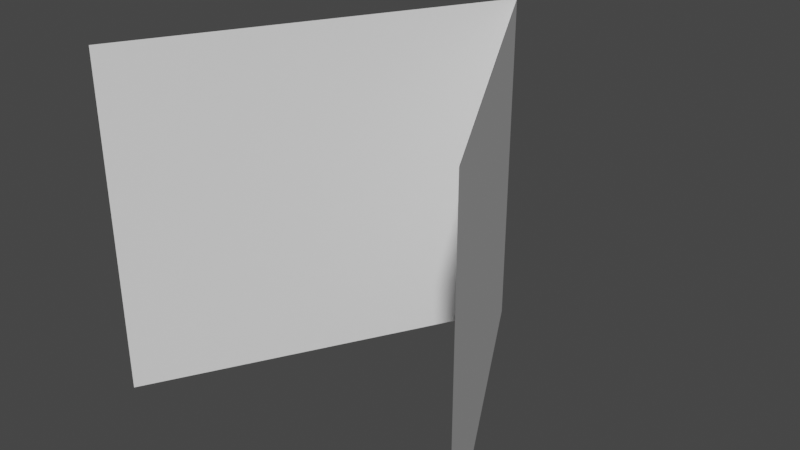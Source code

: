 # Source: DustShape.blend  (saved by Blender 2.83.18; exported with 4.5.12 LTS)
import bpy
from mathutils import Matrix  # noqa: F401  (used for matrix-valued properties, if any)

bpy.ops.wm.read_factory_settings(use_empty=True)
scene = bpy.context.scene
scene.name = 'Scene'

# ---- collections
col_collection = bpy.data.collections.new('Collection'); scene.collection.children.link(col_collection)

# ---- world
world_world = bpy.data.worlds.new('World'); scene.world = world_world
world_world.use_nodes = True; world_world.node_tree.nodes.clear()
_N = world_world.node_tree.nodes; _L = world_world.node_tree.links
n0 = _N.new('ShaderNodeOutputWorld'); n0.name = 'World Output'; n0.location = (300, 300)
n1 = _N.new('ShaderNodeBackground'); n1.name = 'Background'; n1.location = (10, 300)
n1.inputs[0].default_value = (0.05088, 0.05088, 0.05088, 1.0)
_L.new(n1.outputs[0], n0.inputs[0])
n0.is_active_output = True
world_world.color = (0.05088, 0.05088, 0.05088)
world_world.use_sun_shadow = False
world_world.sun_shadow_jitter_overblur = 0.0

# ---- meshes
me_plane = bpy.data.meshes.new('Plane')
me_plane.from_pydata([(-0.5577, -1.0, 0.0), (-0.5577, -1.0, 1.0), (0.0, 0.0, 1.0), (0.0, 0.0, 0.0)], [], [(0, 1, 2, 3)])
_uv = me_plane.uv_layers.new(name='UVMap')
_uv.uv.foreach_set('vector', [0.0, 0.0, 0.0, 0.0, 0.0, 0.0, 0.0, 0.0])
me_plane.use_remesh_fix_poles = True
me_plane.use_remesh_preserve_attributes = False
me_plane.use_mirror_vertex_groups = False
me_plane.update()

# ---- objects
ob_plane = bpy.data.objects.new('Plane', me_plane)

# ---- transforms, parenting, visibility, modifiers, constraints
ob_plane.location = (0.0, 0.0, 0.0)
ob_plane.lineart.crease_threshold = 0.0
_m = ob_plane.modifiers.new('Mirror', 'MIRROR')

# ---- collection membership
col_collection.objects.link(ob_plane)

# ---- scene / render settings (as saved in the file)
scene.frame_start = 1; scene.frame_end = 250; scene.frame_set(1)
scene.render.engine = 'BLENDER_EEVEE_NEXT'
scene.cycles.use_denoising = False
scene.cycles.samples = 128
scene.cycles.sampling_pattern = 'TABULATED_SOBOL'
scene.cycles.use_adaptive_sampling = False
scene.cycles.use_light_tree = False
scene.view_settings.view_transform = 'Filmic'
bpy.context.view_layer.update()

# ---- added for rendering (the .blend has no active camera and no usable light): camera, sun
cam_auto = bpy.data.cameras.new('AutoCamera')
cam_auto.lens = 50.0
cam_auto.sensor_width = 36.0
cam_auto.clip_end = 1000.0
ob_auto_camera = bpy.data.objects.new('AutoCamera', cam_auto)
scene.collection.objects.link(ob_auto_camera)
ob_auto_camera.location = (1.66644, -2.49973, 1.83315)
ob_auto_camera.rotation_euler = (1.09748, -7.21219e-08, 0.694738)
scene.camera = ob_auto_camera
light_auto_sun = bpy.data.lights.new('AutoSun', 'SUN')
light_auto_sun.energy = 3.0
light_auto_sun.angle = 0.0523599
ob_auto_sun = bpy.data.objects.new('AutoSun', light_auto_sun)
scene.collection.objects.link(ob_auto_sun)
ob_auto_sun.rotation_euler = (0.872665, 0.174533, 0.523599)
bpy.context.view_layer.update()
